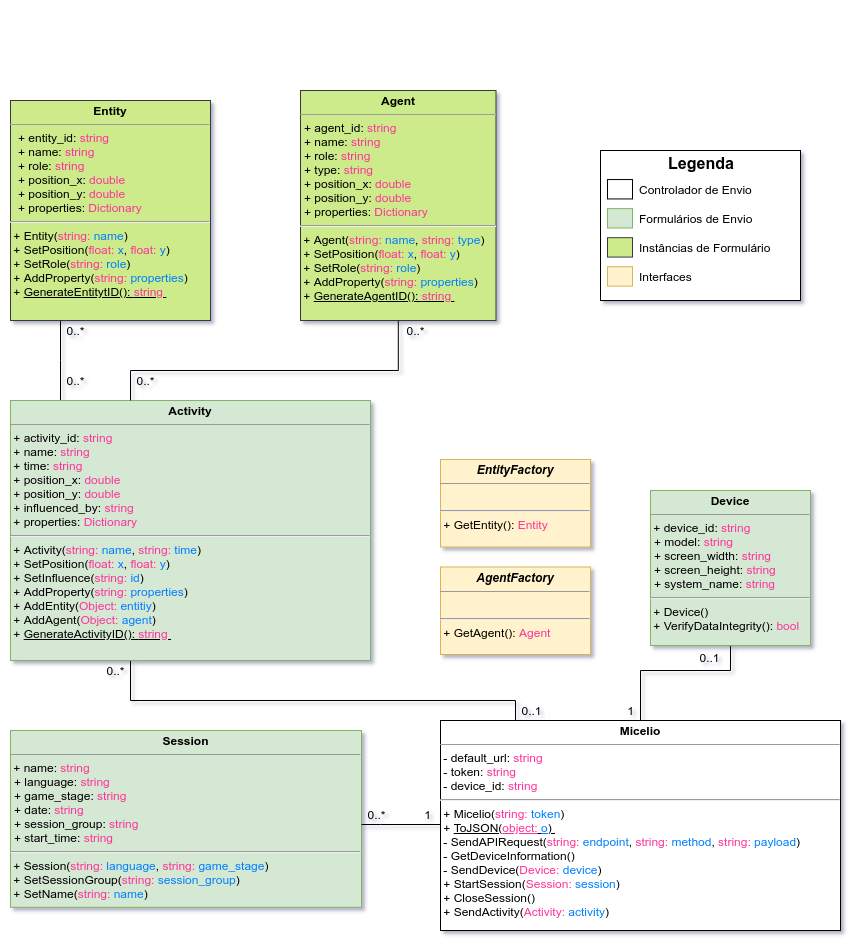

The diagram above was exported from draw.io. Its source (the exported page's mxGraphModel, read from the mxfile embedded in the PNG):
<mxGraphModel dx="1422" dy="816" grid="1" gridSize="10" guides="1" tooltips="1" connect="1" arrows="1" fold="1" page="1" pageScale="1" pageWidth="850" pageHeight="1100" math="0" shadow="0">
  <root>
    <mxCell id="brXarzsibKQZjxMuNJkw-0" />
    <mxCell id="brXarzsibKQZjxMuNJkw-1" parent="brXarzsibKQZjxMuNJkw-0" />
    <mxCell id="FGgrm9_v789VADFzZ1Jl-6" style="edgeStyle=orthogonalEdgeStyle;rounded=0;orthogonalLoop=1;jettySize=auto;html=1;endArrow=none;endFill=0;" parent="brXarzsibKQZjxMuNJkw-1" source="S5_8fAb38ZrKSo86-NeN-5" target="LEJNbF81A3CKuEofmz7W-0" edge="1">
      <mxGeometry relative="1" as="geometry">
        <Array as="points">
          <mxPoint x="515" y="860" />
          <mxPoint x="130" y="860" />
        </Array>
      </mxGeometry>
    </mxCell>
    <mxCell id="S5_8fAb38ZrKSo86-NeN-5" value="&lt;p style=&quot;margin: 0px ; margin-top: 4px ; text-align: center&quot;&gt;&lt;b&gt;Micelio&lt;/b&gt;&lt;/p&gt;&lt;hr size=&quot;1&quot;&gt;&amp;nbsp;- default_url: &lt;font color=&quot;#ff3399&quot;&gt;string&lt;/font&gt;&lt;br&gt;&amp;nbsp;- token: &lt;font color=&quot;#ff3399&quot;&gt;string&lt;/font&gt;&lt;br&gt;&amp;nbsp;- device_id: &lt;font color=&quot;#ff3399&quot;&gt;string&lt;/font&gt;&lt;br&gt;&lt;hr&gt;&amp;nbsp;+ Micelio(&lt;span style=&quot;color: rgb(255 , 51 , 153)&quot;&gt;string:&lt;/span&gt;&amp;nbsp;&lt;font color=&quot;#007fff&quot;&gt;token&lt;/font&gt;)&lt;br&gt;&amp;nbsp;+&amp;nbsp;&lt;u&gt;ToJSON(&lt;font color=&quot;#ff3399&quot;&gt;object:&lt;/font&gt;&amp;nbsp;&lt;font color=&quot;#007fff&quot;&gt;o&lt;/font&gt;)&amp;nbsp;&lt;/u&gt;&lt;br&gt;&amp;nbsp;- SendAPIRequest(&lt;span style=&quot;color: rgb(255 , 51 , 153)&quot;&gt;string:&amp;nbsp;&lt;/span&gt;&lt;font color=&quot;#007fff&quot;&gt;endpoint&lt;/font&gt;,&amp;nbsp;&lt;span style=&quot;color: rgb(255 , 51 , 153)&quot;&gt;string: &lt;/span&gt;&lt;font color=&quot;#007fff&quot;&gt;method&lt;/font&gt;,&amp;nbsp;&lt;span style=&quot;color: rgb(255 , 51 , 153)&quot;&gt;string:&lt;/span&gt;&amp;nbsp;&lt;font color=&quot;#007fff&quot;&gt;payload&lt;/font&gt;)&lt;br&gt;&amp;nbsp;- GetDeviceInformation()&lt;br&gt;&amp;nbsp;- SendDevice(&lt;span style=&quot;color: rgb(255 , 51 , 153)&quot;&gt;Device:&amp;nbsp;&lt;/span&gt;&lt;font color=&quot;#007fff&quot;&gt;device&lt;/font&gt;)&lt;br&gt;&amp;nbsp;+ StartSession(&lt;span style=&quot;color: rgb(255 , 51 , 153)&quot;&gt;Session: &lt;/span&gt;&lt;font color=&quot;#007fff&quot;&gt;session&lt;/font&gt;)&lt;br&gt;&amp;nbsp;+ CloseSession()&lt;br&gt;&amp;nbsp;+ SendActivity(&lt;span style=&quot;color: rgb(255 , 51 , 153)&quot;&gt;Activity:&amp;nbsp;&lt;/span&gt;&lt;font color=&quot;#007fff&quot;&gt;activity&lt;/font&gt;)" style="verticalAlign=top;align=left;overflow=fill;fontSize=12;fontFamily=Helvetica;html=1;glass=0;" parent="brXarzsibKQZjxMuNJkw-1" vertex="1">
      <mxGeometry x="440" y="880" width="400" height="210" as="geometry" />
    </mxCell>
    <mxCell id="8pgo__1rVRCtHS38XycA-1" style="edgeStyle=orthogonalEdgeStyle;rounded=0;orthogonalLoop=1;jettySize=auto;html=1;endArrow=none;endFill=0;" parent="brXarzsibKQZjxMuNJkw-1" source="LEJNbF81A3CKuEofmz7W-0" target="AiX5nexkBm1-af9eNfCt-0" edge="1">
      <mxGeometry relative="1" as="geometry">
        <Array as="points">
          <mxPoint x="60" y="520" />
          <mxPoint x="60" y="520" />
        </Array>
      </mxGeometry>
    </mxCell>
    <mxCell id="LEJNbF81A3CKuEofmz7W-0" value="&lt;p style=&quot;margin: 0px ; margin-top: 4px ; text-align: center&quot;&gt;&lt;b&gt;Activity&lt;/b&gt;&lt;/p&gt;&lt;hr size=&quot;1&quot;&gt;&amp;nbsp;+ activity_id: &lt;font color=&quot;#ff3399&quot;&gt;string&lt;/font&gt;&lt;br&gt;&amp;nbsp;+ name: &lt;font color=&quot;#ff3399&quot;&gt;string&lt;/font&gt;&lt;br&gt;&amp;nbsp;+ time: &lt;font color=&quot;#ff3399&quot;&gt;string&lt;/font&gt;&lt;br&gt;&amp;nbsp;+ position_x: &lt;font color=&quot;#ff3399&quot;&gt;double&lt;/font&gt;&lt;br&gt;&amp;nbsp;+ position_y: &lt;font color=&quot;#ff3399&quot;&gt;double&lt;/font&gt;&lt;br&gt;&amp;nbsp;+ influenced_by: &lt;font color=&quot;#ff3399&quot;&gt;string&lt;/font&gt;&lt;br&gt;&lt;span&gt;&amp;nbsp;+ properties:&amp;nbsp;&lt;/span&gt;&lt;font color=&quot;#ff3399&quot;&gt;Dictionary&lt;/font&gt;&lt;font color=&quot;#ff3399&quot;&gt;&lt;br&gt;&lt;/font&gt;&lt;hr&gt;&amp;nbsp;+ Activity(&lt;span style=&quot;color: rgb(255 , 51 , 153)&quot;&gt;string:&amp;nbsp;&lt;/span&gt;&lt;font color=&quot;#007fff&quot;&gt;name&lt;/font&gt;,&amp;nbsp;&lt;span style=&quot;color: rgb(255 , 51 , 153)&quot;&gt;string:&amp;nbsp;&lt;/span&gt;&lt;font color=&quot;#007fff&quot;&gt;time&lt;/font&gt;)&lt;br&gt;&amp;nbsp;+ SetPosition(&lt;span style=&quot;color: rgb(255 , 51 , 153)&quot;&gt;float:&amp;nbsp;&lt;/span&gt;&lt;font color=&quot;#007fff&quot;&gt;x&lt;/font&gt;,&amp;nbsp;&lt;span style=&quot;color: rgb(255 , 51 , 153)&quot;&gt;float:&amp;nbsp;&lt;/span&gt;&lt;font color=&quot;#007fff&quot;&gt;y&lt;/font&gt;)&lt;br&gt;&amp;nbsp;+ SetInfluence(&lt;span style=&quot;color: rgb(255 , 51 , 153)&quot;&gt;string:&amp;nbsp;&lt;/span&gt;&lt;font color=&quot;#007fff&quot;&gt;id&lt;/font&gt;)&lt;br&gt;&amp;nbsp;+ AddProperty(&lt;span style=&quot;color: rgb(255 , 51 , 153)&quot;&gt;string: &lt;/span&gt;&lt;font color=&quot;#007fff&quot;&gt;properties&lt;/font&gt;)&lt;br&gt;&amp;nbsp;+ AddEntity(&lt;span style=&quot;color: rgb(255 , 51 , 153)&quot;&gt;Object: &lt;/span&gt;&lt;font color=&quot;#007fff&quot;&gt;entitiy&lt;/font&gt;)&lt;br&gt;&amp;nbsp;+ AddAgent(&lt;span style=&quot;color: rgb(255 , 51 , 153)&quot;&gt;Object:&amp;nbsp;&lt;/span&gt;&lt;font color=&quot;#007fff&quot;&gt;agent&lt;/font&gt;)&lt;br&gt;&amp;nbsp;+&amp;nbsp;&lt;u&gt;GenerateActivityID():&amp;nbsp;&lt;span style=&quot;color: rgb(255 , 51 , 153)&quot;&gt;string&amp;nbsp;&lt;/span&gt;&lt;/u&gt;" style="verticalAlign=top;align=left;overflow=fill;fontSize=12;fontFamily=Helvetica;html=1;glass=0;fillColor=#d5e8d4;strokeColor=#82b366;" parent="brXarzsibKQZjxMuNJkw-1" vertex="1">
      <mxGeometry x="10" y="560" width="360" height="260" as="geometry" />
    </mxCell>
    <mxCell id="AiX5nexkBm1-af9eNfCt-0" value="&lt;p style=&quot;margin: 0px ; margin-top: 4px ; text-align: center&quot;&gt;&lt;b&gt;Entity&lt;/b&gt;&lt;/p&gt;&lt;hr size=&quot;1&quot;&gt;&lt;p style=&quot;margin: 0px 0px 0px 8px&quot;&gt;+ entity_id: &lt;font color=&quot;#ff3399&quot;&gt;string&lt;/font&gt;&lt;/p&gt;&lt;p style=&quot;margin: 0px 0px 0px 8px&quot;&gt;+ name: &lt;font color=&quot;#ff3399&quot;&gt;string&lt;/font&gt;&lt;br&gt;&lt;/p&gt;&lt;p style=&quot;margin: 0px 0px 0px 8px&quot;&gt;+ role: &lt;font color=&quot;#ff3399&quot;&gt;string&lt;/font&gt;&lt;/p&gt;&lt;p style=&quot;margin: 0px 0px 0px 8px&quot;&gt;+ position_x: &lt;font color=&quot;#ff3399&quot;&gt;double&lt;/font&gt;&lt;br&gt;+ position_y: &lt;font color=&quot;#ff3399&quot;&gt;double&lt;/font&gt;&lt;br&gt;&lt;/p&gt;&lt;p style=&quot;margin: 0px 0px 0px 8px&quot;&gt;+ properties: &lt;font color=&quot;#ff3399&quot;&gt;Dictionary&lt;/font&gt;&lt;/p&gt;&lt;hr&gt;&amp;nbsp;+ Entity(&lt;span style=&quot;color: rgb(255 , 51 , 153)&quot;&gt;string:&amp;nbsp;&lt;/span&gt;&lt;font color=&quot;#007fff&quot;&gt;name&lt;/font&gt;)&lt;br&gt;&amp;nbsp;+ SetPosition(&lt;span style=&quot;color: rgb(255 , 51 , 153)&quot;&gt;float:&amp;nbsp;&lt;/span&gt;&lt;font color=&quot;#007fff&quot;&gt;x&lt;/font&gt;,&amp;nbsp;&lt;span style=&quot;color: rgb(255 , 51 , 153)&quot;&gt;float:&amp;nbsp;&lt;/span&gt;&lt;font color=&quot;#007fff&quot;&gt;y&lt;/font&gt;)&lt;br&gt;&amp;nbsp;+ SetRole(&lt;span style=&quot;color: rgb(255 , 51 , 153)&quot;&gt;string:&amp;nbsp;&lt;/span&gt;&lt;font color=&quot;#007fff&quot;&gt;role&lt;/font&gt;)&lt;br&gt;&amp;nbsp;+ AddProperty(&lt;span style=&quot;color: rgb(255 , 51 , 153)&quot;&gt;string:&amp;nbsp;&lt;/span&gt;&lt;font color=&quot;#007fff&quot;&gt;properties&lt;/font&gt;)&lt;br&gt;&amp;nbsp;+ &lt;u&gt;GenerateEntitytID():&amp;nbsp;&lt;span style=&quot;color: rgb(255 , 51 , 153)&quot;&gt;string&amp;nbsp;&lt;/span&gt;&lt;/u&gt;&lt;br&gt;&amp;nbsp;" style="verticalAlign=top;align=left;overflow=fill;fontSize=12;fontFamily=Helvetica;html=1;glass=0;fillColor=#cdeb8b;strokeColor=#36393d;" parent="brXarzsibKQZjxMuNJkw-1" vertex="1">
      <mxGeometry x="10" y="260" width="200" height="220" as="geometry" />
    </mxCell>
    <mxCell id="8pgo__1rVRCtHS38XycA-2" style="edgeStyle=orthogonalEdgeStyle;rounded=0;orthogonalLoop=1;jettySize=auto;html=1;endArrow=none;endFill=0;" parent="brXarzsibKQZjxMuNJkw-1" source="AiX5nexkBm1-af9eNfCt-1" target="LEJNbF81A3CKuEofmz7W-0" edge="1">
      <mxGeometry relative="1" as="geometry">
        <Array as="points">
          <mxPoint x="398" y="530" />
          <mxPoint x="130" y="530" />
        </Array>
      </mxGeometry>
    </mxCell>
    <mxCell id="FGgrm9_v789VADFzZ1Jl-2" value="0..*" style="text;html=1;align=center;verticalAlign=middle;resizable=0;points=[];autosize=1;" parent="brXarzsibKQZjxMuNJkw-1" vertex="1">
      <mxGeometry x="60" y="480" width="30" height="20" as="geometry" />
    </mxCell>
    <mxCell id="FGgrm9_v789VADFzZ1Jl-4" value="0..*" style="text;html=1;align=center;verticalAlign=middle;resizable=0;points=[];autosize=1;" parent="brXarzsibKQZjxMuNJkw-1" vertex="1">
      <mxGeometry x="60" y="530" width="30" height="20" as="geometry" />
    </mxCell>
    <mxCell id="FGgrm9_v789VADFzZ1Jl-5" value="0..*" style="text;html=1;align=center;verticalAlign=middle;resizable=0;points=[];autosize=1;" parent="brXarzsibKQZjxMuNJkw-1" vertex="1">
      <mxGeometry x="130" y="530" width="30" height="20" as="geometry" />
    </mxCell>
    <mxCell id="FGgrm9_v789VADFzZ1Jl-11" value="0..*" style="text;html=1;align=center;verticalAlign=middle;resizable=0;points=[];autosize=1;" parent="brXarzsibKQZjxMuNJkw-1" vertex="1">
      <mxGeometry x="100" y="820" width="30" height="20" as="geometry" />
    </mxCell>
    <mxCell id="FGgrm9_v789VADFzZ1Jl-12" value="0..1" style="text;html=1;align=center;verticalAlign=middle;resizable=0;points=[];autosize=1;" parent="brXarzsibKQZjxMuNJkw-1" vertex="1">
      <mxGeometry x="511" y="860" width="40" height="20" as="geometry" />
    </mxCell>
    <mxCell id="FGgrm9_v789VADFzZ1Jl-13" value="1" style="text;html=1;align=center;verticalAlign=middle;resizable=0;points=[];autosize=1;" parent="brXarzsibKQZjxMuNJkw-1" vertex="1">
      <mxGeometry x="417" y="964" width="20" height="20" as="geometry" />
    </mxCell>
    <mxCell id="FGgrm9_v789VADFzZ1Jl-14" value="1" style="text;html=1;align=center;verticalAlign=middle;resizable=0;points=[];autosize=1;" parent="brXarzsibKQZjxMuNJkw-1" vertex="1">
      <mxGeometry x="620" y="860" width="20" height="20" as="geometry" />
    </mxCell>
    <mxCell id="5PREpkjdG6fuJgESdOvC-7" value="" style="group" parent="brXarzsibKQZjxMuNJkw-1" vertex="1" connectable="0">
      <mxGeometry x="10" y="890" width="351" height="200" as="geometry" />
    </mxCell>
    <mxCell id="LEJNbF81A3CKuEofmz7W-1" value="&lt;p style=&quot;margin: 0px ; margin-top: 4px ; text-align: center&quot;&gt;&lt;b&gt;Session&lt;/b&gt;&lt;/p&gt;&lt;hr size=&quot;1&quot;&gt;&amp;nbsp;+ name:&amp;nbsp;&lt;span style=&quot;color: rgb(255 , 51 , 153)&quot;&gt;string&lt;/span&gt;&lt;br&gt;&lt;p style=&quot;margin: 0px 0px 0px 4px&quot;&gt;+ language: &lt;font color=&quot;#ff3399&quot;&gt;string&lt;/font&gt;&lt;br&gt;&lt;/p&gt;&lt;p style=&quot;margin: 0px 0px 0px 4px&quot;&gt;+ game_stage: &lt;font color=&quot;#ff3399&quot;&gt;string&lt;/font&gt;&lt;/p&gt;&lt;p style=&quot;margin: 0px 0px 0px 4px&quot;&gt;+ date: &lt;font color=&quot;#ff3399&quot;&gt;string&lt;/font&gt;&lt;/p&gt;&lt;p style=&quot;margin: 0px 0px 0px 4px&quot;&gt;+ session_group: &lt;font color=&quot;#ff3399&quot;&gt;string&lt;/font&gt;&lt;/p&gt;&lt;p style=&quot;margin: 0px 0px 0px 4px&quot;&gt;+ start_time: &lt;font color=&quot;#ff3399&quot;&gt;string&lt;/font&gt;&lt;/p&gt;&lt;hr&gt;&amp;nbsp;+ Session(&lt;span style=&quot;color: rgb(255 , 51 , 153)&quot;&gt;string: &lt;/span&gt;&lt;font color=&quot;#007fff&quot;&gt;language&lt;/font&gt;,&amp;nbsp;&lt;span style=&quot;color: rgb(255 , 51 , 153)&quot;&gt;string: &lt;/span&gt;&lt;font color=&quot;#007fff&quot;&gt;game_stage&lt;/font&gt;)&lt;br&gt;&amp;nbsp;+ SetSessionGroup(&lt;span style=&quot;color: rgb(255 , 51 , 153)&quot;&gt;string:&amp;nbsp;&lt;/span&gt;&lt;font color=&quot;#007fff&quot;&gt;session_group&lt;/font&gt;)&lt;br&gt;&amp;nbsp;+ SetName(&lt;span style=&quot;color: rgb(255 , 51 , 153)&quot;&gt;string:&amp;nbsp;&lt;/span&gt;&lt;font color=&quot;#007fff&quot;&gt;name&lt;/font&gt;)&amp;nbsp;" style="verticalAlign=top;align=left;overflow=fill;fontSize=12;fontFamily=Helvetica;html=1;glass=0;fillColor=#d5e8d4;strokeColor=#82b366;" parent="5PREpkjdG6fuJgESdOvC-7" vertex="1">
      <mxGeometry width="351" height="176.78" as="geometry" />
    </mxCell>
    <mxCell id="5PREpkjdG6fuJgESdOvC-9" value="" style="group" parent="brXarzsibKQZjxMuNJkw-1" vertex="1" connectable="0">
      <mxGeometry x="300" y="320" width="230" height="160" as="geometry" />
    </mxCell>
    <mxCell id="AiX5nexkBm1-af9eNfCt-1" value="&lt;p style=&quot;margin: 0px ; margin-top: 4px ; text-align: center&quot;&gt;&lt;b&gt;Agent&lt;/b&gt;&lt;/p&gt;&lt;hr size=&quot;1&quot;&gt;&lt;p style=&quot;margin: 0px 0px 0px 4px&quot;&gt;+ agent_id: &lt;font color=&quot;#ff3399&quot;&gt;string&lt;/font&gt;&lt;/p&gt;&lt;p style=&quot;margin: 0px 0px 0px 4px&quot;&gt;+ name: &lt;font color=&quot;#ff3399&quot;&gt;string&lt;/font&gt;&lt;/p&gt;&lt;p style=&quot;margin: 0px 0px 0px 4px&quot;&gt;+ role: &lt;font color=&quot;#ff3399&quot;&gt;string&lt;/font&gt;&lt;/p&gt;&lt;p style=&quot;margin: 0px 0px 0px 4px&quot;&gt;+ type: &lt;font color=&quot;#ff3399&quot;&gt;string&lt;/font&gt;&lt;/p&gt;&lt;p style=&quot;margin: 0px 0px 0px 4px&quot;&gt;+ position_x: &lt;font color=&quot;#ff3399&quot;&gt;double&lt;/font&gt;&lt;br&gt;+ position_y: &lt;font color=&quot;#ff3399&quot;&gt;double&lt;/font&gt;&lt;/p&gt;&lt;p style=&quot;margin: 0px 0px 0px 4px&quot;&gt;&lt;span&gt;+ properties:&amp;nbsp;&lt;/span&gt;&lt;font color=&quot;#ff3399&quot;&gt;Dictionary&lt;/font&gt;&lt;/p&gt;&lt;hr&gt;&amp;nbsp;+ Agent(&lt;span style=&quot;color: rgb(255 , 51 , 153)&quot;&gt;string:&amp;nbsp;&lt;/span&gt;&lt;font color=&quot;#007fff&quot;&gt;name&lt;/font&gt;,&amp;nbsp;&lt;span style=&quot;color: rgb(255 , 51 , 153)&quot;&gt;string: &lt;/span&gt;&lt;font color=&quot;#007fff&quot;&gt;type&lt;/font&gt;)&lt;br&gt;&amp;nbsp;+ SetPosition(&lt;span style=&quot;color: rgb(255 , 51 , 153)&quot;&gt;float:&amp;nbsp;&lt;/span&gt;&lt;font color=&quot;#007fff&quot;&gt;x&lt;/font&gt;,&amp;nbsp;&lt;span style=&quot;color: rgb(255 , 51 , 153)&quot;&gt;float:&amp;nbsp;&lt;/span&gt;&lt;font color=&quot;#007fff&quot;&gt;y&lt;/font&gt;)&lt;br&gt;&amp;nbsp;+ SetRole(&lt;span style=&quot;color: rgb(255 , 51 , 153)&quot;&gt;string:&amp;nbsp;&lt;/span&gt;&lt;font color=&quot;#007fff&quot;&gt;role&lt;/font&gt;)&lt;br&gt;&amp;nbsp;+ AddProperty(&lt;span style=&quot;color: rgb(255 , 51 , 153)&quot;&gt;string:&amp;nbsp;&lt;/span&gt;&lt;font color=&quot;#007fff&quot;&gt;properties&lt;/font&gt;)&lt;br&gt;&amp;nbsp;+ &lt;u&gt;GenerateAgentID():&amp;nbsp;&lt;span style=&quot;color: rgb(255 , 51 , 153)&quot;&gt;string&amp;nbsp;&lt;/span&gt;&lt;/u&gt;" style="verticalAlign=top;align=left;overflow=fill;fontSize=12;fontFamily=Helvetica;html=1;glass=0;fillColor=#cdeb8b;strokeColor=#36393d;" parent="5PREpkjdG6fuJgESdOvC-9" vertex="1">
      <mxGeometry y="-70" width="195.5" height="230" as="geometry" />
    </mxCell>
    <mxCell id="G6eA7zIVu2YNE_Vcb8tK-0" style="edgeStyle=orthogonalEdgeStyle;rounded=0;orthogonalLoop=1;jettySize=auto;html=1;endArrow=none;endFill=0;" parent="brXarzsibKQZjxMuNJkw-1" source="S5_8fAb38ZrKSo86-NeN-5" target="LEJNbF81A3CKuEofmz7W-1" edge="1">
      <mxGeometry relative="1" as="geometry">
        <mxPoint x="399.9999999999998" y="880" as="sourcePoint" />
        <mxPoint x="371" y="720" as="targetPoint" />
        <Array as="points">
          <mxPoint x="380" y="984" />
          <mxPoint x="380" y="984" />
        </Array>
      </mxGeometry>
    </mxCell>
    <mxCell id="G6eA7zIVu2YNE_Vcb8tK-1" style="edgeStyle=orthogonalEdgeStyle;rounded=0;orthogonalLoop=1;jettySize=auto;html=1;endArrow=none;endFill=0;" parent="brXarzsibKQZjxMuNJkw-1" source="LEJNbF81A3CKuEofmz7W-2" target="S5_8fAb38ZrKSo86-NeN-5" edge="1">
      <mxGeometry relative="1" as="geometry">
        <Array as="points">
          <mxPoint x="730" y="830" />
          <mxPoint x="640" y="830" />
        </Array>
      </mxGeometry>
    </mxCell>
    <mxCell id="FGgrm9_v789VADFzZ1Jl-9" value="0..*" style="text;html=1;align=center;verticalAlign=middle;resizable=0;points=[];autosize=1;" parent="brXarzsibKQZjxMuNJkw-1" vertex="1">
      <mxGeometry x="361" y="964" width="30" height="20" as="geometry" />
    </mxCell>
    <mxCell id="FGgrm9_v789VADFzZ1Jl-3" value="0..*" style="text;html=1;align=center;verticalAlign=middle;resizable=0;points=[];autosize=1;" parent="brXarzsibKQZjxMuNJkw-1" vertex="1">
      <mxGeometry x="400" y="480" width="30" height="20" as="geometry" />
    </mxCell>
    <mxCell id="LEJNbF81A3CKuEofmz7W-2" value="&lt;p style=&quot;margin: 0px ; margin-top: 4px ; text-align: center&quot;&gt;&lt;b&gt;Device&lt;/b&gt;&lt;/p&gt;&lt;hr size=&quot;1&quot;&gt;&amp;nbsp;+ device_id:&amp;nbsp;&lt;font color=&quot;#ff3399&quot;&gt;string&lt;/font&gt;&lt;p style=&quot;margin: 0px 0px 0px 4px&quot;&gt;+ model: &lt;font color=&quot;#ff3399&quot;&gt;string&lt;/font&gt;&amp;nbsp;&lt;/p&gt;&lt;p style=&quot;margin: 0px 0px 0px 4px&quot;&gt;+ screen_width: &lt;font color=&quot;#ff3399&quot;&gt;string&lt;/font&gt;&lt;/p&gt;&lt;p style=&quot;margin: 0px 0px 0px 4px&quot;&gt;+ screen_height: &lt;font color=&quot;#ff3399&quot;&gt;string&lt;/font&gt;&lt;/p&gt;&lt;p style=&quot;margin: 0px 0px 0px 4px&quot;&gt;+ system_name: &lt;font color=&quot;#ff3399&quot;&gt;string&lt;/font&gt;&lt;/p&gt;&lt;hr&gt;&amp;nbsp;+ Device()&lt;br&gt;&amp;nbsp;+ VerifyDataIntegrity():&amp;nbsp;&lt;span style=&quot;color: rgb(255 , 51 , 153)&quot;&gt;bool&lt;/span&gt;" style="verticalAlign=top;align=left;overflow=fill;fontSize=12;fontFamily=Helvetica;html=1;glass=0;fillColor=#d5e8d4;strokeColor=#82b366;" parent="brXarzsibKQZjxMuNJkw-1" vertex="1">
      <mxGeometry x="650" y="650" width="160" height="155" as="geometry" />
    </mxCell>
    <mxCell id="FGgrm9_v789VADFzZ1Jl-10" value="0..1" style="text;html=1;align=center;verticalAlign=middle;resizable=0;points=[];autosize=1;" parent="brXarzsibKQZjxMuNJkw-1" vertex="1">
      <mxGeometry x="688.995" y="807" width="40" height="20" as="geometry" />
    </mxCell>
    <mxCell id="wrqXn8MPo3paKKznbQax-0" value="" style="group" parent="brXarzsibKQZjxMuNJkw-1" vertex="1" connectable="0">
      <mxGeometry x="250" y="170" width="550" height="320" as="geometry" />
    </mxCell>
    <mxCell id="5PREpkjdG6fuJgESdOvC-12" value="" style="group" parent="wrqXn8MPo3paKKznbQax-0" vertex="1" connectable="0">
      <mxGeometry x="350" y="140" width="200" height="180" as="geometry" />
    </mxCell>
    <mxCell id="wrqXn8MPo3paKKznbQax-1" value="" style="rounded=0;whiteSpace=wrap;html=1;" parent="5PREpkjdG6fuJgESdOvC-12" vertex="1">
      <mxGeometry width="200" height="150" as="geometry" />
    </mxCell>
    <mxCell id="wrqXn8MPo3paKKznbQax-2" value="Legenda" style="text;html=1;strokeColor=none;fillColor=none;align=center;verticalAlign=middle;whiteSpace=wrap;rounded=0;fontStyle=1;fontSize=16;" parent="5PREpkjdG6fuJgESdOvC-12" vertex="1">
      <mxGeometry x="51" y="2.90625" width="100" height="19.375" as="geometry" />
    </mxCell>
    <mxCell id="wrqXn8MPo3paKKznbQax-3" value="" style="rounded=0;whiteSpace=wrap;html=1;" parent="5PREpkjdG6fuJgESdOvC-12" vertex="1">
      <mxGeometry x="7" y="29.0625" width="25" height="19.375" as="geometry" />
    </mxCell>
    <mxCell id="wrqXn8MPo3paKKznbQax-4" value="" style="rounded=0;whiteSpace=wrap;html=1;fillColor=#d5e8d4;strokeColor=#82b366;" parent="5PREpkjdG6fuJgESdOvC-12" vertex="1">
      <mxGeometry x="7" y="58.125" width="25" height="19.375" as="geometry" />
    </mxCell>
    <mxCell id="wrqXn8MPo3paKKznbQax-5" value="" style="rounded=0;whiteSpace=wrap;html=1;fillColor=#cdeb8b;strokeColor=#36393d;" parent="5PREpkjdG6fuJgESdOvC-12" vertex="1">
      <mxGeometry x="7" y="87.1875" width="25" height="19.375" as="geometry" />
    </mxCell>
    <mxCell id="wrqXn8MPo3paKKznbQax-6" value="Controlador de Envio" style="text;html=1;strokeColor=none;fillColor=none;align=left;verticalAlign=middle;whiteSpace=wrap;rounded=0;fontSize=12;" parent="5PREpkjdG6fuJgESdOvC-12" vertex="1">
      <mxGeometry x="37" y="29.0625" width="163" height="19.375" as="geometry" />
    </mxCell>
    <mxCell id="wrqXn8MPo3paKKznbQax-7" value="Formulários de Envio" style="text;html=1;strokeColor=none;fillColor=none;align=left;verticalAlign=middle;whiteSpace=wrap;rounded=0;fontSize=12;" parent="5PREpkjdG6fuJgESdOvC-12" vertex="1">
      <mxGeometry x="37" y="58.125" width="163" height="19.375" as="geometry" />
    </mxCell>
    <mxCell id="wrqXn8MPo3paKKznbQax-8" value="Instâncias de Formulário" style="text;html=1;strokeColor=none;fillColor=none;align=left;verticalAlign=middle;whiteSpace=wrap;rounded=0;fontSize=12;" parent="5PREpkjdG6fuJgESdOvC-12" vertex="1">
      <mxGeometry x="37" y="87.1875" width="163" height="19.375" as="geometry" />
    </mxCell>
    <mxCell id="5PREpkjdG6fuJgESdOvC-10" value="" style="rounded=0;whiteSpace=wrap;html=1;fillColor=#fff2cc;strokeColor=#d6b656;" parent="5PREpkjdG6fuJgESdOvC-12" vertex="1">
      <mxGeometry x="7" y="116.25" width="25" height="19.375" as="geometry" />
    </mxCell>
    <mxCell id="5PREpkjdG6fuJgESdOvC-11" value="Interfaces" style="text;html=1;strokeColor=none;fillColor=none;align=left;verticalAlign=middle;whiteSpace=wrap;rounded=0;fontSize=12;" parent="5PREpkjdG6fuJgESdOvC-12" vertex="1">
      <mxGeometry x="37" y="116.25" width="163" height="19.375" as="geometry" />
    </mxCell>
    <mxCell id="5PREpkjdG6fuJgESdOvC-4" value="&lt;p style=&quot;margin: 0px ; margin-top: 4px ; text-align: center&quot;&gt;&lt;b&gt;&lt;i&gt;EntityFactory&lt;/i&gt;&lt;/b&gt;&lt;/p&gt;&lt;hr size=&quot;1&quot;&gt;&amp;nbsp;&lt;br&gt;&lt;hr&gt;&amp;nbsp;+ GetEntity(): &lt;font color=&quot;#ff3399&quot;&gt;Entity&lt;/font&gt;&lt;br&gt;&amp;nbsp;" style="verticalAlign=top;align=left;overflow=fill;fontSize=12;fontFamily=Helvetica;html=1;glass=0;fillColor=#fff2cc;strokeColor=#d6b656;" parent="brXarzsibKQZjxMuNJkw-1" vertex="1">
      <mxGeometry x="440" y="619" width="150" height="87.5" as="geometry" />
    </mxCell>
    <mxCell id="5PREpkjdG6fuJgESdOvC-5" value="&lt;p style=&quot;margin: 0px ; margin-top: 4px ; text-align: center&quot;&gt;&lt;b&gt;&lt;i&gt;AgentFactory&lt;/i&gt;&lt;/b&gt;&lt;/p&gt;&lt;hr size=&quot;1&quot;&gt;&amp;nbsp;&lt;br&gt;&lt;hr&gt;&amp;nbsp;+ GetAgent(): &lt;font color=&quot;#ff3399&quot;&gt;Agent&lt;/font&gt;&lt;br&gt;&amp;nbsp;" style="verticalAlign=top;align=left;overflow=fill;fontSize=12;fontFamily=Helvetica;html=1;glass=0;fillColor=#fff2cc;strokeColor=#d6b656;" parent="brXarzsibKQZjxMuNJkw-1" vertex="1">
      <mxGeometry x="440" y="726.5" width="150" height="87.5" as="geometry" />
    </mxCell>
  </root>
</mxGraphModel>